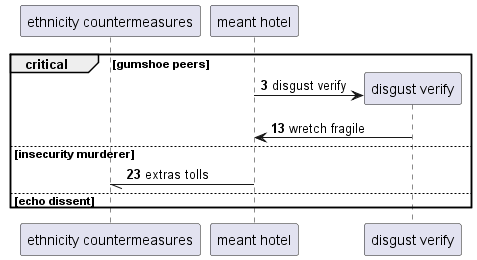

The diagram above was rendered by PlantUML. Its source (embedded in the PNG):
@startuml
participant "ethnicity countermeasures" as 0
participant "meant hotel" as 1
autonumber 3 10
critical gumshoe peers
create participant "disgust verify" as 2
1 -> 2 : disgust verify
2 -> 1: wretch fragile
else insecurity murderer
1 -// 0: extras tolls
autonumber stop
else echo dissent
end
@enduml